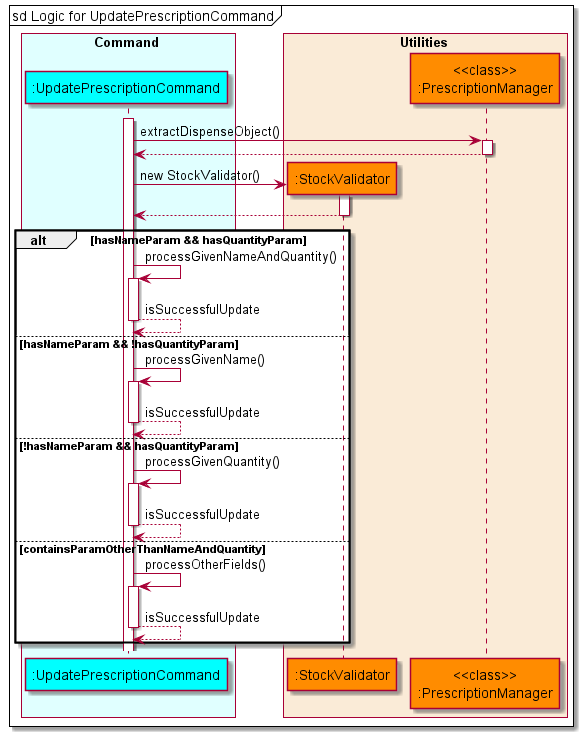

The diagram above was rendered by PlantUML. Its source (embedded in the PNG):
@startuml UpdatePrescriptionSequenceDiagram
'https://plantuml.com/sequence-diagram

!include style.puml

box Command COLOR_COMMAND_BOX
    participant ":UpdatePrescriptionCommand" as updateprescription COLOR_COMMAND
end box

box Utilities COLOR_UTILITIES_BOX
    participant ":StockValidator" as stockvalidator COLOR_UTILITIES
    participant "<<class>>\n:PrescriptionManager" as prescriptionmanager COLOR_UTILITIES
end box

autoactivate on
mainFrame sd Logic for UpdatePrescriptionCommand
activate updateprescription
    updateprescription -> prescriptionmanager: extractDispenseObject()
    updateprescription <-- prescriptionmanager
    create stockvalidator
    updateprescription -> stockvalidator: new StockValidator()
    updateprescription <-- stockvalidator
    alt hasNameParam && hasQuantityParam
        updateprescription -> updateprescription: processGivenNameAndQuantity()
        updateprescription --> updateprescription: isSuccessfulUpdate
    else hasNameParam && !hasQuantityParam
        updateprescription -> updateprescription: processGivenName()
        updateprescription --> updateprescription: isSuccessfulUpdate
    else !hasNameParam && hasQuantityParam
        updateprescription -> updateprescription: processGivenQuantity()
        updateprescription --> updateprescription: isSuccessfulUpdate
    else containsParamOtherThanNameAndQuantity
        updateprescription -> updateprescription: processOtherFields()
        updateprescription --> updateprescription: isSuccessfulUpdate
    end

@enduml